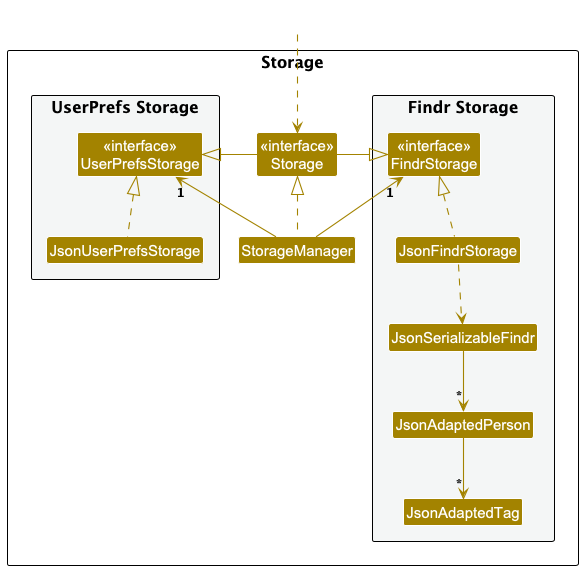

The diagram above was rendered by PlantUML. Its source (embedded in the PNG):
@startuml
!include style.puml
skinparam arrowThickness 1.1
skinparam arrowColor STORAGE_COLOR
skinparam classBackgroundColor STORAGE_COLOR

package Storage as StoragePackage {

package "UserPrefs Storage" #F4F6F6{
Class "<<interface>>\nUserPrefsStorage" as UserPrefsStorage
Class JsonUserPrefsStorage
}

Class "<<interface>>\nStorage" as Storage
Class StorageManager

package "Findr Storage" #F4F6F6{
Class "<<interface>>\nFindrStorage" as FindrStorage
Class JsonFindrStorage
Class JsonSerializableFindr
Class JsonAdaptedPerson
Class JsonAdaptedTag
}

}

Class HiddenOutside #FFFFFF
HiddenOutside ..> Storage

StorageManager .up.|> Storage
StorageManager -up-> "1" UserPrefsStorage
StorageManager -up-> "1" FindrStorage

Storage -left-|> UserPrefsStorage
Storage -right-|> FindrStorage

JsonUserPrefsStorage .up.|> UserPrefsStorage
JsonFindrStorage .up.|> FindrStorage
JsonFindrStorage ..> JsonSerializableFindr
JsonSerializableFindr --> "*" JsonAdaptedPerson
JsonAdaptedPerson --> "*" JsonAdaptedTag

@enduml